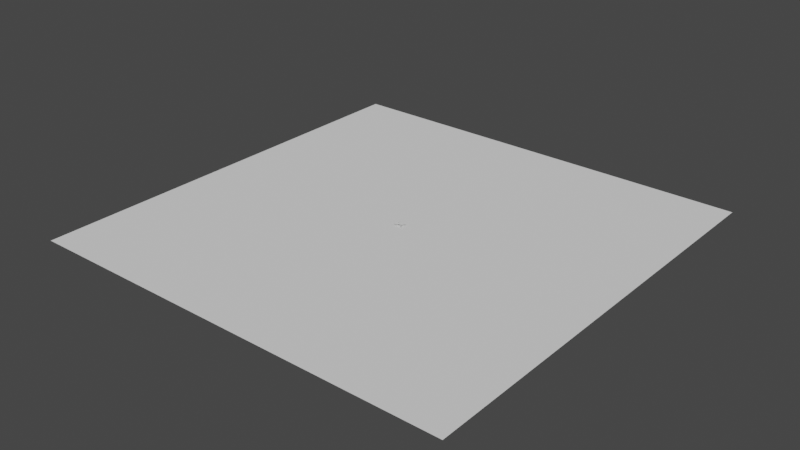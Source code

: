 # Source: DroneEnv.blend  (saved by Blender 3.5.4; exported with 4.5.12 LTS)
import bpy
from mathutils import Matrix  # noqa: F401  (used for matrix-valued properties, if any)

bpy.ops.wm.read_factory_settings(use_empty=True)
scene = bpy.context.scene
scene.name = 'Scene'

# ---- collections
col_collection = bpy.data.collections.new('Collection'); scene.collection.children.link(col_collection)

# ---- world
world_world = bpy.data.worlds.new('World'); scene.world = world_world
world_world.use_nodes = True; world_world.node_tree.nodes.clear()
_N = world_world.node_tree.nodes; _L = world_world.node_tree.links
n0 = _N.new('ShaderNodeOutputWorld'); n0.name = 'World Output'; n0.location = (300, 300)
n1 = _N.new('ShaderNodeBackground'); n1.name = 'Background'; n1.location = (10, 300)
n1.inputs[0].default_value = (0.05088, 0.05088, 0.05088, 1.0)
_L.new(n1.outputs[0], n0.inputs[0])
n0.is_active_output = True
world_world.color = (0.05088, 0.05088, 0.05088)
world_world.use_sun_shadow = False
world_world.sun_shadow_jitter_overblur = 0.0

# ---- meshes
me_plane = bpy.data.meshes.new('Plane')
me_plane.from_pydata([(-100.0, -100.0, 0.0), (100.0, -100.0, 0.0), (-100.0, 100.0, 0.0), (100.0, 100.0, 0.0)], [], [(0, 1, 3, 2)])
_uv = me_plane.uv_layers.new(name='UVMap')
_uv.uv.foreach_set('vector', [0.0, 0.0, 1.0, 0.0, 1.0, 1.0, 0.0, 1.0])
me_plane.update()
me_plane_001 = bpy.data.meshes.new('Plane.001')
me_plane_001.from_pydata([(-1.0, -0.3981, -0.05682), (1.0, -0.3981, -0.05682), (-1.0, 0.3981, -0.05682), (1.0, 0.3981, -0.05682), (-1.0, -0.3981, 0.06688), (1.0, -0.3981, 0.06688), (-1.0, 0.3981, 0.06688), (1.0, 0.3981, 0.06688), (-1.347, 0.0, -0.05682), (1.0, 0.0, -0.05682), (-1.347, 0.0, 0.06688), (1.0, 0.0, 0.06688)], [], [(8, 2, 3, 9), (10, 11, 7, 6), (8, 0, 4, 10), (3, 2, 6, 7), (0, 1, 5, 4), (9, 3, 7, 11), (1, 9, 11, 5), (2, 8, 10, 6), (4, 5, 11, 10), (0, 8, 9, 1)])
_uv = me_plane_001.uv_layers.new(name='UVMap')
_uv.uv.foreach_set('vector', [0.0, 0.5, 0.0, 1.0, 1.0, 1.0, 1.0, 0.5, 0.0, 0.5, 1.0, 0.5, 1.0, 1.0, 0.0, 1.0, 0.0, 0.5, 0.0, 0.0, 0.0, 0.0, 0.0, 0.5, 1.0, 1.0, 0.0, 1.0, 0.0, 1.0, 1.0, 1.0, 0.0, 0.0, 1.0, 0.0, 1.0, 0.0, 0.0, 0.0, 1.0, 0.5, 1.0, 1.0, 1.0, 1.0, 1.0, 0.5, 1.0, 0.0, 1.0, 0.5, 1.0, 0.5, 1.0, 0.0, 0.0, 1.0, 0.0, 0.5, 0.0, 0.5, 0.0, 1.0, 0.0, 0.0, 1.0, 0.0, 1.0, 0.5, 0.0, 0.5, 0.0, 0.0, 0.0, 0.5, 1.0, 0.5, 1.0, 0.0])
me_plane_001.update()
me_plane_002 = bpy.data.meshes.new('Plane.002')
me_plane_002.from_pydata([(-2.005, -0.1252, 0.0), (-0.005108, -0.1252, 0.0), (-2.005, 0.1252, 0.0), (-0.005108, 0.1252, 0.0)], [], [(0, 1, 3, 2)])
_uv = me_plane_002.uv_layers.new(name='UVMap')
_uv.uv.foreach_set('vector', [0.0, 0.0, 1.0, 0.0, 1.0, 1.0, 0.0, 1.0])
me_plane_002.update()
me_plane_003 = bpy.data.meshes.new('Plane.003')
me_plane_003.from_pydata([(0.4992, -0.03939, 0.0), (0.4992, 0.03939, 0.0), (-0.5008, -0.02482, 0.0), (-0.5008, 0.02482, 0.0), (-0.0007985, -0.08091, 0.0), (-0.0007985, 0.08091, 0.0)], [], [(1, 5, 4, 0), (5, 3, 2, 4)])
_uv = me_plane_003.uv_layers.new(name='UVMap')
_uv.uv.foreach_set('vector', [0.5, 0.5611, 0.25, 0.5611, 0.25, 0.4389, 0.5, 0.4389, 0.25, 0.5611, 0.0, 0.5611, 0.0, 0.4389, 0.25, 0.4389])
me_plane_003.update()

# ---- objects
ob_plane = bpy.data.objects.new('Plane', me_plane)
ob_plane_001 = bpy.data.objects.new('Plane.001', me_plane_001)
ob_plane_002 = bpy.data.objects.new('Plane.002', me_plane_002)
ob_plane_003 = bpy.data.objects.new('Plane.003', me_plane_003)
ob_plane_004 = bpy.data.objects.new('Plane.004', me_plane_002)
ob_plane_005 = bpy.data.objects.new('Plane.005', me_plane_003)
ob_plane_006 = bpy.data.objects.new('Plane.006', me_plane_002)
ob_plane_007 = bpy.data.objects.new('Plane.007', me_plane_003)
ob_plane_008 = bpy.data.objects.new('Plane.008', me_plane_002)
ob_plane_009 = bpy.data.objects.new('Plane.009', me_plane_003)

# ---- transforms, parenting, visibility, modifiers, constraints
ob_plane.location = (0.0, 0.0, -1.0)
ob_plane_001.location = (0.0, 0.0, 0.0)
ob_plane_002.parent = ob_plane_001
ob_plane_002.location = (-0.3685, 0.0, 0.0)
ob_plane_002.rotation_euler = (0.0, -0.0, -0.7854)
ob_plane_003.parent = ob_plane_002
ob_plane_003.location = (-1.964, 0.0, 0.0681)
ob_plane_003.rotation_euler = (0.0, -0.0, 112.3)
_m = ob_plane_003.modifiers.new('Solidify', 'SOLIDIFY')
ob_plane_004.parent = ob_plane_001
ob_plane_004.location = (-0.3685, 0.0, 0.0)
ob_plane_004.rotation_euler = (0.0, -0.0, 0.7854)
ob_plane_005.parent = ob_plane_004
ob_plane_005.location = (-1.964, 0.0, 0.0681)
ob_plane_005.rotation_euler = (0.0, -0.0, 112.3)
_m = ob_plane_005.modifiers.new('Solidify', 'SOLIDIFY')
ob_plane_006.parent = ob_plane_001
ob_plane_006.location = (0.3181, 0.0, 0.0)
ob_plane_006.rotation_euler = (0.0, -0.0, 2.356)
ob_plane_007.parent = ob_plane_006
ob_plane_007.location = (-1.964, 0.0, 0.0681)
ob_plane_007.rotation_euler = (0.0, -0.0, 112.3)
_m = ob_plane_007.modifiers.new('Solidify', 'SOLIDIFY')
ob_plane_008.parent = ob_plane_001
ob_plane_008.location = (0.3181, 0.0, 0.0)
ob_plane_008.rotation_euler = (0.0, -0.0, 3.927)
ob_plane_009.parent = ob_plane_008
ob_plane_009.location = (-1.964, 0.0, 0.0681)
ob_plane_009.rotation_euler = (0.0, -0.0, 112.3)
_m = ob_plane_009.modifiers.new('Solidify', 'SOLIDIFY')

# ---- collection membership
col_collection.objects.link(ob_plane)
col_collection.objects.link(ob_plane_001)
col_collection.objects.link(ob_plane_002)
col_collection.objects.link(ob_plane_003)
col_collection.objects.link(ob_plane_004)
col_collection.objects.link(ob_plane_005)
col_collection.objects.link(ob_plane_006)
col_collection.objects.link(ob_plane_007)
col_collection.objects.link(ob_plane_008)
col_collection.objects.link(ob_plane_009)

# ---- scene / render settings (as saved in the file)
scene.frame_start = 1; scene.frame_end = 250; scene.frame_set(83)
scene.render.engine = 'BLENDER_EEVEE_NEXT'
scene.cycles.sampling_pattern = 'TABULATED_SOBOL'
scene.view_settings.view_transform = 'Filmic'
bpy.context.view_layer.update()

# ---- added for rendering (the .blend has no active camera and no usable light): camera, sun
cam_auto = bpy.data.cameras.new('AutoCamera')
cam_auto.lens = 50.0
cam_auto.sensor_width = 36.0
cam_auto.clip_end = 4592.73
ob_auto_camera = bpy.data.objects.new('AutoCamera', cam_auto)
scene.collection.objects.link(ob_auto_camera)
ob_auto_camera.location = (261.695, -314.034, 208.89)
ob_auto_camera.rotation_euler = (1.09748, -7.21219e-08, 0.694738)
scene.camera = ob_auto_camera
light_auto_sun = bpy.data.lights.new('AutoSun', 'SUN')
light_auto_sun.energy = 3.0
light_auto_sun.angle = 0.0523599
ob_auto_sun = bpy.data.objects.new('AutoSun', light_auto_sun)
scene.collection.objects.link(ob_auto_sun)
ob_auto_sun.rotation_euler = (0.872665, 0.174533, 0.523599)
bpy.context.view_layer.update()
